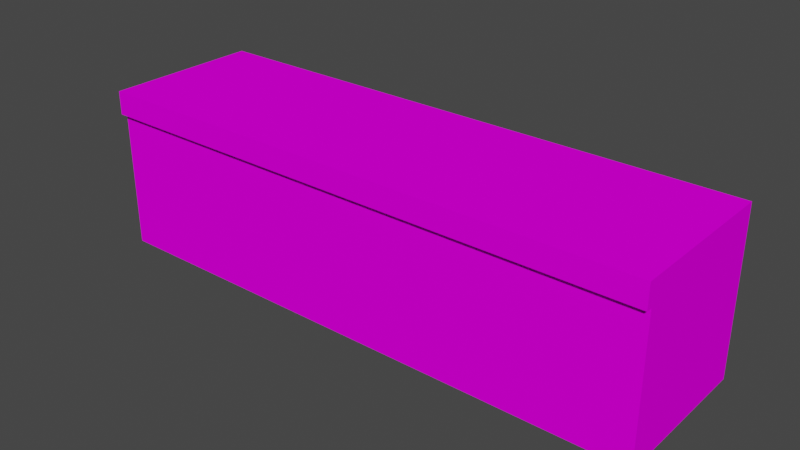 # Source: Ground-sand-raised.blend  (saved by Blender 2.80.75; exported with 4.5.12 LTS)
import bpy
from mathutils import Matrix  # noqa: F401  (used for matrix-valued properties, if any)

bpy.ops.wm.read_factory_settings(use_empty=True)
scene = bpy.context.scene
scene.name = 'Scene'

# ---- collections
col_collection = bpy.data.collections.new('Collection'); scene.collection.children.link(col_collection)

# ---- images (referenced by path relative to the original .blend; pixels are not part of the script)
import os
ASSET_DIR = os.environ.get("B2B_ASSET_DIR", "")  # directory of the original .blend (textures are referenced by path, not embedded)
HERE = os.path.dirname(os.path.abspath(__file__))  # packed textures are extracted next to this script under _unpacked/

def load_image(name, relpath, width, height, colorspace="sRGB"):
    """Load a texture the original file referenced (path relative to the .blend, or extracted next to this script)."""
    p = next((c for c in (os.path.join(HERE, relpath), os.path.join(ASSET_DIR, relpath)) if relpath and os.path.exists(c)), "")
    if p:
        img = bpy.data.images.load(p, check_existing=True)
        img.name = name
    else:  # same state as the original file: an image datablock whose file is absent (Cycles renders it pink)
        img = bpy.data.images.new(name, width, height)
        img.source = "FILE"
        img.filepath = "//" + (relpath or name)
    img.colorspace_settings.name = colorspace
    return img
img_texture_palette_v1_png_001 = load_image('Texture Palette V1.png.001', 'Texture Palette V1.png', 1024, 1024, 'sRGB')

# ---- materials (node trees are filled in below, after node groups)
mat_material = bpy.data.materials.new('Material')
mat_material.alpha_threshold = 0.0
mat_material.use_transparent_shadow = False
mat_material.line_color = (0.0, 0.0, 0.0, 1.0)

# ---- material node trees
mat_material.use_nodes = True; mat_material.node_tree.nodes.clear()
_N = mat_material.node_tree.nodes; _L = mat_material.node_tree.links
n0 = _N.new('ShaderNodeOutputMaterial'); n0.name = 'Material Output'; n0.location = (300, 300)
n1 = _N.new('ShaderNodeBsdfPrincipled'); n1.name = 'Principled BSDF'; n1.location = (10, 300)
n1.distribution = 'GGX'
n1.subsurface_method = 'BURLEY'
n1.inputs[2].default_value = 1.0
n1.inputs[3].default_value = 1.45
n1.inputs[13].default_value = 0.0
n1.inputs[27].default_value = (0.0, 0.0, 0.0, 1.0)
n1.inputs[28].default_value = 1.0
n2 = _N.new('ShaderNodeTexImage'); n2.name = 'Image Texture'; n2.location = (-280, 275)
n2.image = img_texture_palette_v1_png_001
_L.new(n1.outputs[0], n0.inputs[0])
_L.new(n2.outputs[0], n1.inputs[0])
n0.is_active_output = True

# ---- world
world_world = bpy.data.worlds.new('World'); scene.world = world_world
world_world.use_nodes = True; world_world.node_tree.nodes.clear()
_N = world_world.node_tree.nodes; _L = world_world.node_tree.links
n0 = _N.new('ShaderNodeOutputWorld'); n0.name = 'World Output'; n0.location = (300, 300)
n1 = _N.new('ShaderNodeBackground'); n1.name = 'Background'; n1.location = (10, 300)
n1.inputs[0].default_value = (0.05088, 0.05088, 0.05088, 1.0)
_L.new(n1.outputs[0], n0.inputs[0])
n0.is_active_output = True
world_world.color = (0.05088, 0.05088, 0.05088)
world_world.use_sun_shadow = False
world_world.sun_shadow_jitter_overblur = 0.0

# ---- meshes
me_cube = bpy.data.meshes.new('Cube')
me_cube.from_pydata([(2.697, 10.0, 5.48), (2.697, 10.0, -0.3), (2.697, -10.0, 5.48), (2.697, -10.0, -0.3), (-2.697, 10.0, 5.48), (-2.697, 10.0, -0.3), (-2.697, -10.0, 5.48), (-2.697, -10.0, -0.3), (2.697, 10.0, 4.649), (-2.697, -10.0, 4.649), (2.697, -10.0, 4.649), (-2.697, 10.0, 4.649), (2.911, 10.0, 5.48), (2.911, -10.0, 5.48), (2.911, 10.0, 4.649), (2.911, -10.0, 4.649)], [], [(0, 4, 6, 2), (10, 2, 6, 9), (9, 6, 4, 11), (5, 1, 3, 7), (0, 2, 13, 12), (11, 4, 0, 8), (5, 11, 8, 1), (1, 8, 10, 3), (7, 9, 11, 5), (3, 10, 9, 7), (14, 12, 13, 15), (2, 10, 15, 13), (8, 0, 12, 14), (10, 8, 14, 15)])
_uv = me_cube.uv_layers.new(name='UVMap')
_uv.uv.foreach_set('vector', [0.3648, 0.773, 0.4029, 0.773, 0.4029, 0.8111, 0.3648, 0.8111, 0.3839, 0.7499, 0.3861, 0.7499, 0.3861, 0.7651, 0.3839, 0.7651, 0.4141, 0.7499, 0.4163, 0.7499, 0.4163, 0.7651, 0.4141, 0.7651, 0.3735, 0.7539, 0.3788, 0.7539, 0.3788, 0.7592, 0.3735, 0.7592, 0.3648, 0.773, 0.3648, 0.8111, 0.3648, 0.8111, 0.3648, 0.773, 0.399, 0.7499, 0.4012, 0.7499, 0.4012, 0.7651, 0.399, 0.7651, 0.3066, 0.7434, 0.3196, 0.7434, 0.3196, 0.7585, 0.3066, 0.7585, 0.2764, 0.7434, 0.2893, 0.7434, 0.2893, 0.7585, 0.2764, 0.7585, 0.3217, 0.7434, 0.3347, 0.7434, 0.3347, 0.7585, 0.3217, 0.7585, 0.2915, 0.7434, 0.3044, 0.7434, 0.3044, 0.7585, 0.2915, 0.7585, 0.3871, 0.7414, 0.3893, 0.7414, 0.3893, 0.7565, 0.3871, 0.7565, 0.3784, 0.7515, 0.3762, 0.7515, 0.3762, 0.7515, 0.3784, 0.7515, 0.3771, 0.7638, 0.3793, 0.7638, 0.3793, 0.7638, 0.3771, 0.7638, 0.3688, 0.7651, 0.3688, 0.7499, 0.3688, 0.7499, 0.3688, 0.7651])
me_cube.materials.append(mat_material)
me_cube.use_remesh_preserve_volume = False
me_cube.use_remesh_preserve_attributes = False
me_cube.use_mirror_vertex_groups = False
me_cube.update()

# ---- objects
ob_cube = bpy.data.objects.new('Cube', me_cube)

# ---- transforms, parenting, visibility, modifiers, constraints
ob_cube.location = (0.0, 0.0, 0.0)
ob_cube.rotation_euler = (0.0, -0.0, -1.571)
ob_cube.lock_rotations_4d = False
ob_cube.empty_display_type = 'ARROWS'
ob_cube.lineart.crease_threshold = 0.0

# ---- collection membership
col_collection.objects.link(ob_cube)

# ---- scene / render settings (as saved in the file)
scene.frame_start = 1; scene.frame_end = 250; scene.frame_set(1)
scene.render.engine = 'BLENDER_EEVEE_NEXT'
scene.cycles.use_denoising = False
scene.cycles.samples = 128
scene.cycles.sampling_pattern = 'TABULATED_SOBOL'
scene.cycles.use_adaptive_sampling = False
scene.cycles.use_light_tree = False
scene.view_settings.view_transform = 'Filmic'
bpy.context.view_layer.update()

# ---- added for rendering (the .blend has no active camera and no usable light): camera, sun
cam_auto = bpy.data.cameras.new('AutoCamera')
cam_auto.lens = 50.0
cam_auto.sensor_width = 36.0
cam_auto.clip_end = 1000.0
ob_auto_camera = bpy.data.objects.new('AutoCamera', cam_auto)
scene.collection.objects.link(ob_auto_camera)
ob_auto_camera.location = (19.9483, -24.0451, 18.5486)
ob_auto_camera.rotation_euler = (1.09748, -7.21219e-08, 0.694738)
scene.camera = ob_auto_camera
light_auto_sun = bpy.data.lights.new('AutoSun', 'SUN')
light_auto_sun.energy = 3.0
light_auto_sun.angle = 0.0523599
ob_auto_sun = bpy.data.objects.new('AutoSun', light_auto_sun)
scene.collection.objects.link(ob_auto_sun)
ob_auto_sun.rotation_euler = (0.872665, 0.174533, 0.523599)
bpy.context.view_layer.update()
